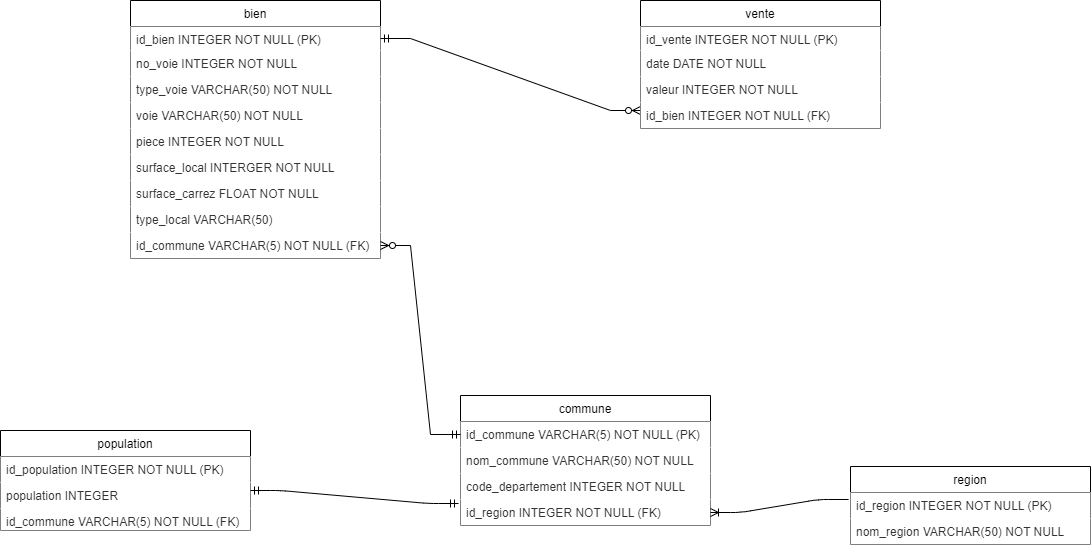

The diagram above was exported from draw.io. Its source (the exported page's mxGraphModel, read from the mxfile embedded in the PNG):
<mxGraphModel dx="1319" dy="794" grid="1" gridSize="10" guides="1" tooltips="1" connect="1" arrows="1" fold="1" page="1" pageScale="1" pageWidth="827" pageHeight="1169" background="#ffffff" math="0" shadow="0">
  <root>
    <mxCell id="0" />
    <mxCell id="1" parent="0" />
    <mxCell id="UguoUhc20_oY6gYXDpIa-1" value="bien" style="swimlane;fontStyle=0;childLayout=stackLayout;horizontal=1;startSize=26;horizontalStack=0;resizeParent=1;resizeParentMax=0;resizeLast=0;collapsible=1;marginBottom=0;" vertex="1" parent="1">
      <mxGeometry x="240" y="60" width="250" height="258" as="geometry" />
    </mxCell>
    <mxCell id="UguoUhc20_oY6gYXDpIa-2" value="id_bien INTEGER NOT NULL (PK)" style="text;align=left;verticalAlign=top;spacingLeft=4;spacingRight=4;overflow=hidden;rotatable=0;points=[[0,0.5],[1,0.5]];portConstraint=eastwest;fillColor=default;fontColor=#333333;strokeColor=none;" vertex="1" parent="UguoUhc20_oY6gYXDpIa-1">
      <mxGeometry y="26" width="250" height="24" as="geometry" />
    </mxCell>
    <mxCell id="UguoUhc20_oY6gYXDpIa-3" value="no_voie INTEGER NOT NULL&#10;" style="text;align=left;verticalAlign=top;spacingLeft=4;spacingRight=4;overflow=hidden;rotatable=0;points=[[0,0.5],[1,0.5]];portConstraint=eastwest;fillColor=default;fontColor=#333333;strokeColor=none;" vertex="1" parent="UguoUhc20_oY6gYXDpIa-1">
      <mxGeometry y="50" width="250" height="26" as="geometry" />
    </mxCell>
    <mxCell id="UguoUhc20_oY6gYXDpIa-8" value="type_voie VARCHAR(50) NOT NULL&#10;" style="text;align=left;verticalAlign=top;spacingLeft=4;spacingRight=4;overflow=hidden;rotatable=0;points=[[0,0.5],[1,0.5]];portConstraint=eastwest;fillColor=default;fontColor=#333333;strokeColor=none;" vertex="1" parent="UguoUhc20_oY6gYXDpIa-1">
      <mxGeometry y="76" width="250" height="26" as="geometry" />
    </mxCell>
    <mxCell id="UguoUhc20_oY6gYXDpIa-4" value="voie VARCHAR(50) NOT NULL" style="text;align=left;verticalAlign=top;spacingLeft=4;spacingRight=4;overflow=hidden;rotatable=0;points=[[0,0.5],[1,0.5]];portConstraint=eastwest;fillColor=default;fontColor=#333333;strokeColor=none;" vertex="1" parent="UguoUhc20_oY6gYXDpIa-1">
      <mxGeometry y="102" width="250" height="26" as="geometry" />
    </mxCell>
    <mxCell id="UguoUhc20_oY6gYXDpIa-7" value="piece INTEGER NOT NULL" style="text;align=left;verticalAlign=top;spacingLeft=4;spacingRight=4;overflow=hidden;rotatable=0;points=[[0,0.5],[1,0.5]];portConstraint=eastwest;fillColor=default;fontColor=#333333;strokeColor=none;" vertex="1" parent="UguoUhc20_oY6gYXDpIa-1">
      <mxGeometry y="128" width="250" height="26" as="geometry" />
    </mxCell>
    <mxCell id="UguoUhc20_oY6gYXDpIa-10" value="surface_local INTERGER NOT NULL&#10;" style="text;align=left;verticalAlign=top;spacingLeft=4;spacingRight=4;overflow=hidden;rotatable=0;points=[[0,0.5],[1,0.5]];portConstraint=eastwest;fillColor=default;fontColor=#333333;strokeColor=none;" vertex="1" parent="UguoUhc20_oY6gYXDpIa-1">
      <mxGeometry y="154" width="250" height="26" as="geometry" />
    </mxCell>
    <mxCell id="UguoUhc20_oY6gYXDpIa-5" value="surface_carrez FLOAT NOT NULL&#10;" style="text;align=left;verticalAlign=top;spacingLeft=4;spacingRight=4;overflow=hidden;rotatable=0;points=[[0,0.5],[1,0.5]];portConstraint=eastwest;fillColor=default;fontColor=#333333;strokeColor=none;" vertex="1" parent="UguoUhc20_oY6gYXDpIa-1">
      <mxGeometry y="180" width="250" height="26" as="geometry" />
    </mxCell>
    <mxCell id="UguoUhc20_oY6gYXDpIa-6" value="type_local VARCHAR(50)" style="text;align=left;verticalAlign=top;spacingLeft=4;spacingRight=4;overflow=hidden;rotatable=0;points=[[0,0.5],[1,0.5]];portConstraint=eastwest;fillColor=default;fontColor=#333333;strokeColor=none;" vertex="1" parent="UguoUhc20_oY6gYXDpIa-1">
      <mxGeometry y="206" width="250" height="26" as="geometry" />
    </mxCell>
    <mxCell id="UguoUhc20_oY6gYXDpIa-11" value="id_commune VARCHAR(5) NOT NULL (FK)" style="text;align=left;verticalAlign=top;spacingLeft=4;spacingRight=4;overflow=hidden;rotatable=0;points=[[0,0.5],[1,0.5]];portConstraint=eastwest;fillColor=default;fontColor=#333333;strokeColor=none;" vertex="1" parent="UguoUhc20_oY6gYXDpIa-1">
      <mxGeometry y="232" width="250" height="26" as="geometry" />
    </mxCell>
    <mxCell id="UguoUhc20_oY6gYXDpIa-12" value="vente" style="swimlane;fontStyle=0;childLayout=stackLayout;horizontal=1;startSize=26;horizontalStack=0;resizeParent=1;resizeParentMax=0;resizeLast=0;collapsible=1;marginBottom=0;" vertex="1" parent="1">
      <mxGeometry x="750" y="60" width="240" height="128" as="geometry" />
    </mxCell>
    <mxCell id="UguoUhc20_oY6gYXDpIa-13" value="id_vente INTEGER NOT NULL (PK)" style="text;strokeColor=none;fillColor=default;align=left;verticalAlign=top;spacingLeft=4;spacingRight=4;overflow=hidden;rotatable=0;points=[[0,0.5],[1,0.5]];portConstraint=eastwest;fontColor=#333333;" vertex="1" parent="UguoUhc20_oY6gYXDpIa-12">
      <mxGeometry y="26" width="240" height="24" as="geometry" />
    </mxCell>
    <mxCell id="UguoUhc20_oY6gYXDpIa-14" value="date DATE NOT NULL" style="text;strokeColor=none;fillColor=default;align=left;verticalAlign=top;spacingLeft=4;spacingRight=4;overflow=hidden;rotatable=0;points=[[0,0.5],[1,0.5]];portConstraint=eastwest;fontColor=#333333;" vertex="1" parent="UguoUhc20_oY6gYXDpIa-12">
      <mxGeometry y="50" width="240" height="26" as="geometry" />
    </mxCell>
    <mxCell id="UguoUhc20_oY6gYXDpIa-15" value="valeur INTEGER NOT NULL" style="text;strokeColor=none;fillColor=default;align=left;verticalAlign=top;spacingLeft=4;spacingRight=4;overflow=hidden;rotatable=0;points=[[0,0.5],[1,0.5]];portConstraint=eastwest;fontColor=#333333;" vertex="1" parent="UguoUhc20_oY6gYXDpIa-12">
      <mxGeometry y="76" width="240" height="26" as="geometry" />
    </mxCell>
    <mxCell id="UguoUhc20_oY6gYXDpIa-38" value="" style="edgeStyle=entityRelationEdgeStyle;fontSize=12;html=1;endArrow=ERzeroToMany;startArrow=ERmandOne;rounded=0;exitX=1;exitY=0.5;exitDx=0;exitDy=0;" edge="1" parent="UguoUhc20_oY6gYXDpIa-12" source="UguoUhc20_oY6gYXDpIa-2">
      <mxGeometry width="100" height="100" relative="1" as="geometry">
        <mxPoint x="-100" y="210" as="sourcePoint" />
        <mxPoint y="110" as="targetPoint" />
      </mxGeometry>
    </mxCell>
    <mxCell id="UguoUhc20_oY6gYXDpIa-16" value="id_bien INTEGER NOT NULL (FK)" style="text;strokeColor=none;fillColor=default;align=left;verticalAlign=top;spacingLeft=4;spacingRight=4;overflow=hidden;rotatable=0;points=[[0,0.5],[1,0.5]];portConstraint=eastwest;fontColor=#333333;" vertex="1" parent="UguoUhc20_oY6gYXDpIa-12">
      <mxGeometry y="102" width="240" height="26" as="geometry" />
    </mxCell>
    <mxCell id="UguoUhc20_oY6gYXDpIa-23" value="commune" style="swimlane;fontStyle=0;childLayout=stackLayout;horizontal=1;startSize=26;horizontalStack=0;resizeParent=1;resizeParentMax=0;resizeLast=0;collapsible=1;marginBottom=0;" vertex="1" parent="1">
      <mxGeometry x="570" y="455" width="250" height="130" as="geometry" />
    </mxCell>
    <mxCell id="UguoUhc20_oY6gYXDpIa-24" value="id_commune VARCHAR(5) NOT NULL (PK)" style="text;strokeColor=none;fillColor=default;align=left;verticalAlign=top;spacingLeft=4;spacingRight=4;overflow=hidden;rotatable=0;points=[[0,0.5],[1,0.5]];portConstraint=eastwest;fontColor=#333333;" vertex="1" parent="UguoUhc20_oY6gYXDpIa-23">
      <mxGeometry y="26" width="250" height="26" as="geometry" />
    </mxCell>
    <mxCell id="UguoUhc20_oY6gYXDpIa-25" value="nom_commune VARCHAR(50) NOT NULL" style="text;strokeColor=none;fillColor=default;align=left;verticalAlign=top;spacingLeft=4;spacingRight=4;overflow=hidden;rotatable=0;points=[[0,0.5],[1,0.5]];portConstraint=eastwest;fontColor=#333333;" vertex="1" parent="UguoUhc20_oY6gYXDpIa-23">
      <mxGeometry y="52" width="250" height="26" as="geometry" />
    </mxCell>
    <mxCell id="UguoUhc20_oY6gYXDpIa-26" value="code_departement INTEGER NOT NULL" style="text;strokeColor=none;fillColor=default;align=left;verticalAlign=top;spacingLeft=4;spacingRight=4;overflow=hidden;rotatable=0;points=[[0,0.5],[1,0.5]];portConstraint=eastwest;fontColor=#333333;" vertex="1" parent="UguoUhc20_oY6gYXDpIa-23">
      <mxGeometry y="78" width="250" height="26" as="geometry" />
    </mxCell>
    <mxCell id="UguoUhc20_oY6gYXDpIa-27" value="id_region INTEGER NOT NULL (FK)" style="text;strokeColor=none;fillColor=default;align=left;verticalAlign=top;spacingLeft=4;spacingRight=4;overflow=hidden;rotatable=0;points=[[0,0.5],[1,0.5]];portConstraint=eastwest;fontColor=#333333;" vertex="1" parent="UguoUhc20_oY6gYXDpIa-23">
      <mxGeometry y="104" width="250" height="26" as="geometry" />
    </mxCell>
    <mxCell id="UguoUhc20_oY6gYXDpIa-28" value="region" style="swimlane;fontStyle=0;childLayout=stackLayout;horizontal=1;startSize=26;horizontalStack=0;resizeParent=1;resizeParentMax=0;resizeLast=0;collapsible=1;marginBottom=0;" vertex="1" parent="1">
      <mxGeometry x="960" y="526" width="240" height="78" as="geometry" />
    </mxCell>
    <mxCell id="UguoUhc20_oY6gYXDpIa-29" value="id_region INTEGER NOT NULL (PK)" style="text;strokeColor=none;fillColor=default;align=left;verticalAlign=top;spacingLeft=4;spacingRight=4;overflow=hidden;rotatable=0;points=[[0,0.5],[1,0.5]];portConstraint=eastwest;fontColor=#333333;" vertex="1" parent="UguoUhc20_oY6gYXDpIa-28">
      <mxGeometry y="26" width="240" height="26" as="geometry" />
    </mxCell>
    <mxCell id="UguoUhc20_oY6gYXDpIa-30" value="nom_region VARCHAR(50) NOT NULL" style="text;strokeColor=none;fillColor=default;align=left;verticalAlign=top;spacingLeft=4;spacingRight=4;overflow=hidden;rotatable=0;points=[[0,0.5],[1,0.5]];portConstraint=eastwest;fontColor=#333333;" vertex="1" parent="UguoUhc20_oY6gYXDpIa-28">
      <mxGeometry y="52" width="240" height="26" as="geometry" />
    </mxCell>
    <mxCell id="UguoUhc20_oY6gYXDpIa-33" value="population" style="swimlane;fontStyle=0;childLayout=stackLayout;horizontal=1;startSize=26;horizontalStack=0;resizeParent=1;resizeParentMax=0;resizeLast=0;collapsible=1;marginBottom=0;" vertex="1" parent="1">
      <mxGeometry x="110" y="490" width="250" height="100" as="geometry" />
    </mxCell>
    <mxCell id="UguoUhc20_oY6gYXDpIa-34" value="id_population INTEGER NOT NULL (PK)" style="text;strokeColor=none;fillColor=default;align=left;verticalAlign=top;spacingLeft=4;spacingRight=4;overflow=hidden;rotatable=0;points=[[0,0.5],[1,0.5]];portConstraint=eastwest;fontColor=#333333;" vertex="1" parent="UguoUhc20_oY6gYXDpIa-33">
      <mxGeometry y="26" width="250" height="26" as="geometry" />
    </mxCell>
    <mxCell id="UguoUhc20_oY6gYXDpIa-36" value="population INTEGER " style="text;strokeColor=none;fillColor=default;align=left;verticalAlign=top;spacingLeft=4;spacingRight=4;overflow=hidden;rotatable=0;points=[[0,0.5],[1,0.5]];portConstraint=eastwest;fontColor=#333333;" vertex="1" parent="UguoUhc20_oY6gYXDpIa-33">
      <mxGeometry y="52" width="250" height="26" as="geometry" />
    </mxCell>
    <mxCell id="UguoUhc20_oY6gYXDpIa-35" value="id_commune VARCHAR(5) NOT NULL (FK)" style="text;strokeColor=none;fillColor=default;align=left;verticalAlign=top;spacingLeft=4;spacingRight=4;overflow=hidden;rotatable=0;points=[[0,0.5],[1,0.5]];portConstraint=eastwest;fontColor=#333333;" vertex="1" parent="UguoUhc20_oY6gYXDpIa-33">
      <mxGeometry y="78" width="250" height="22" as="geometry" />
    </mxCell>
    <mxCell id="UguoUhc20_oY6gYXDpIa-43" value="" style="edgeStyle=entityRelationEdgeStyle;fontSize=12;html=1;endArrow=ERzeroToMany;startArrow=ERmandOne;rounded=0;entryX=1;entryY=0.5;entryDx=0;entryDy=0;exitX=0;exitY=0.5;exitDx=0;exitDy=0;" edge="1" parent="1" source="UguoUhc20_oY6gYXDpIa-24" target="UguoUhc20_oY6gYXDpIa-11">
      <mxGeometry width="100" height="100" relative="1" as="geometry">
        <mxPoint x="540" y="510" as="sourcePoint" />
        <mxPoint x="550" y="280" as="targetPoint" />
      </mxGeometry>
    </mxCell>
    <mxCell id="UguoUhc20_oY6gYXDpIa-53" value="" style="edgeStyle=entityRelationEdgeStyle;fontSize=12;html=1;endArrow=ERoneToMany;rounded=1;sketch=0;fontFamily=Helvetica;fontColor=#333333;curved=0;entryX=1;entryY=0.5;entryDx=0;entryDy=0;exitX=-0.008;exitY=0.269;exitDx=0;exitDy=0;exitPerimeter=0;" edge="1" parent="1" source="UguoUhc20_oY6gYXDpIa-29" target="UguoUhc20_oY6gYXDpIa-27">
      <mxGeometry width="100" height="100" relative="1" as="geometry">
        <mxPoint x="880" y="570" as="sourcePoint" />
        <mxPoint x="980" y="470" as="targetPoint" />
      </mxGeometry>
    </mxCell>
    <mxCell id="UguoUhc20_oY6gYXDpIa-54" value="" style="edgeStyle=entityRelationEdgeStyle;fontSize=12;html=1;endArrow=ERmandOne;startArrow=ERmandOne;rounded=1;sketch=0;fontFamily=Helvetica;fontColor=#333333;curved=0;entryX=-0.008;entryY=0.154;entryDx=0;entryDy=0;entryPerimeter=0;" edge="1" parent="1" target="UguoUhc20_oY6gYXDpIa-27">
      <mxGeometry width="100" height="100" relative="1" as="geometry">
        <mxPoint x="360" y="550" as="sourcePoint" />
        <mxPoint x="560" y="560" as="targetPoint" />
      </mxGeometry>
    </mxCell>
  </root>
</mxGraphModel>